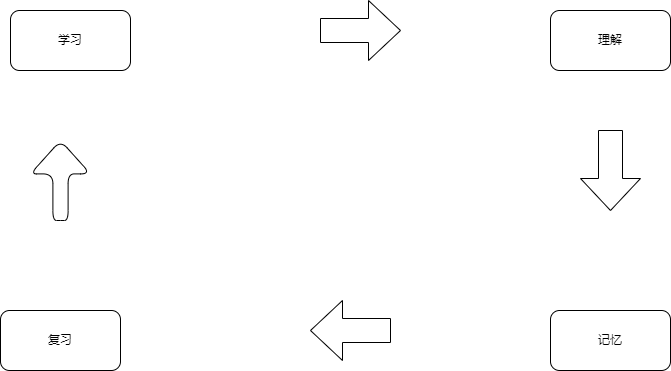

The diagram above was exported from draw.io. Its source (the exported page's mxGraphModel, read from the mxfile embedded in the PNG):
<mxGraphModel dx="1384" dy="823" grid="1" gridSize="10" guides="1" tooltips="1" connect="1" arrows="1" fold="1" page="1" pageScale="1" pageWidth="2000" pageHeight="2000" math="0" shadow="0">
  <root>
    <mxCell id="0" />
    <mxCell id="1" parent="0" />
    <mxCell id="gTXb0rO4ZUoQc6vJwbyg-1" value="学习" style="rounded=1;whiteSpace=wrap;html=1;" vertex="1" parent="1">
      <mxGeometry x="420" y="960" width="120" height="60" as="geometry" />
    </mxCell>
    <mxCell id="gTXb0rO4ZUoQc6vJwbyg-3" value="理解" style="rounded=1;whiteSpace=wrap;html=1;" vertex="1" parent="1">
      <mxGeometry x="960" y="960" width="120" height="60" as="geometry" />
    </mxCell>
    <mxCell id="gTXb0rO4ZUoQc6vJwbyg-4" value="记忆" style="rounded=1;whiteSpace=wrap;html=1;" vertex="1" parent="1">
      <mxGeometry x="960" y="1260" width="120" height="60" as="geometry" />
    </mxCell>
    <mxCell id="gTXb0rO4ZUoQc6vJwbyg-5" value="复习" style="rounded=1;whiteSpace=wrap;html=1;" vertex="1" parent="1">
      <mxGeometry x="410" y="1260" width="120" height="60" as="geometry" />
    </mxCell>
    <mxCell id="gTXb0rO4ZUoQc6vJwbyg-6" value="" style="shape=singleArrow;whiteSpace=wrap;html=1;arrowWidth=0.2533338758680505;arrowSize=0.41750030517578124;rounded=1;rotation=-90;" vertex="1" parent="1">
      <mxGeometry x="430" y="1100" width="80" height="60" as="geometry" />
    </mxCell>
    <mxCell id="gTXb0rO4ZUoQc6vJwbyg-9" value="" style="shape=singleArrow;whiteSpace=wrap;html=1;arrowWidth=0.4;arrowSize=0.4;" vertex="1" parent="1">
      <mxGeometry x="730" y="950" width="80" height="60" as="geometry" />
    </mxCell>
    <mxCell id="gTXb0rO4ZUoQc6vJwbyg-10" value="" style="shape=singleArrow;whiteSpace=wrap;html=1;arrowWidth=0.4;arrowSize=0.4;rotation=90;" vertex="1" parent="1">
      <mxGeometry x="980" y="1090" width="80" height="60" as="geometry" />
    </mxCell>
    <mxCell id="gTXb0rO4ZUoQc6vJwbyg-11" value="" style="shape=singleArrow;whiteSpace=wrap;html=1;arrowWidth=0.4;arrowSize=0.4;rotation=-180;" vertex="1" parent="1">
      <mxGeometry x="720" y="1250" width="80" height="60" as="geometry" />
    </mxCell>
  </root>
</mxGraphModel>